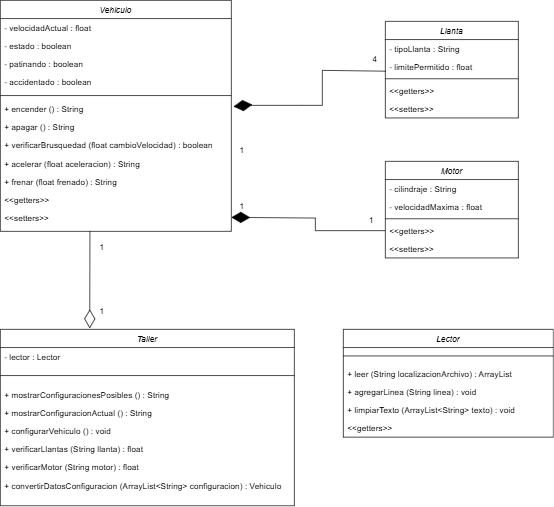

The diagram above was exported from draw.io. Its source (the exported page's mxGraphModel, read from the mxfile embedded in the PNG):
<mxGraphModel dx="1093" dy="581" grid="1" gridSize="10" guides="1" tooltips="1" connect="1" arrows="1" fold="1" page="1" pageScale="1" pageWidth="827" pageHeight="1169" math="0" shadow="0">
  <root>
    <mxCell id="WIyWlLk6GJQsqaUBKTNV-0" />
    <mxCell id="WIyWlLk6GJQsqaUBKTNV-1" parent="WIyWlLk6GJQsqaUBKTNV-0" />
    <mxCell id="zkfFHV4jXpPFQw0GAbJ--0" value="Vehiculo" style="swimlane;fontStyle=2;align=center;verticalAlign=top;childLayout=stackLayout;horizontal=1;startSize=26;horizontalStack=0;resizeParent=1;resizeLast=0;collapsible=1;marginBottom=0;rounded=0;shadow=0;strokeWidth=1;" parent="WIyWlLk6GJQsqaUBKTNV-1" vertex="1">
      <mxGeometry x="10" y="10" width="330" height="330" as="geometry">
        <mxRectangle x="230" y="140" width="160" height="26" as="alternateBounds" />
      </mxGeometry>
    </mxCell>
    <mxCell id="zkfFHV4jXpPFQw0GAbJ--1" value="- velocidadActual : float" style="text;align=left;verticalAlign=top;spacingLeft=4;spacingRight=4;overflow=hidden;rotatable=0;points=[[0,0.5],[1,0.5]];portConstraint=eastwest;" parent="zkfFHV4jXpPFQw0GAbJ--0" vertex="1">
      <mxGeometry y="26" width="330" height="26" as="geometry" />
    </mxCell>
    <mxCell id="16R-MC6GwnI2aVj0bKoX-12" value="- estado : boolean" style="text;align=left;verticalAlign=top;spacingLeft=4;spacingRight=4;overflow=hidden;rotatable=0;points=[[0,0.5],[1,0.5]];portConstraint=eastwest;" parent="zkfFHV4jXpPFQw0GAbJ--0" vertex="1">
      <mxGeometry y="52" width="330" height="26" as="geometry" />
    </mxCell>
    <mxCell id="fIeSLC-z4MdozLky_BaN-0" value="- patinando : boolean" style="text;align=left;verticalAlign=top;spacingLeft=4;spacingRight=4;overflow=hidden;rotatable=0;points=[[0,0.5],[1,0.5]];portConstraint=eastwest;" vertex="1" parent="zkfFHV4jXpPFQw0GAbJ--0">
      <mxGeometry y="78" width="330" height="26" as="geometry" />
    </mxCell>
    <mxCell id="fIeSLC-z4MdozLky_BaN-1" value="- accidentado : boolean" style="text;align=left;verticalAlign=top;spacingLeft=4;spacingRight=4;overflow=hidden;rotatable=0;points=[[0,0.5],[1,0.5]];portConstraint=eastwest;" vertex="1" parent="zkfFHV4jXpPFQw0GAbJ--0">
      <mxGeometry y="104" width="330" height="26" as="geometry" />
    </mxCell>
    <mxCell id="zkfFHV4jXpPFQw0GAbJ--4" value="" style="line;html=1;strokeWidth=1;align=left;verticalAlign=middle;spacingTop=-1;spacingLeft=3;spacingRight=3;rotatable=0;labelPosition=right;points=[];portConstraint=eastwest;" parent="zkfFHV4jXpPFQw0GAbJ--0" vertex="1">
      <mxGeometry y="130" width="330" height="12" as="geometry" />
    </mxCell>
    <mxCell id="zkfFHV4jXpPFQw0GAbJ--5" value="+ encender () : String" style="text;align=left;verticalAlign=top;spacingLeft=4;spacingRight=4;overflow=hidden;rotatable=0;points=[[0,0.5],[1,0.5]];portConstraint=eastwest;" parent="zkfFHV4jXpPFQw0GAbJ--0" vertex="1">
      <mxGeometry y="142" width="330" height="26" as="geometry" />
    </mxCell>
    <mxCell id="16R-MC6GwnI2aVj0bKoX-0" value="+ apagar () : String" style="text;align=left;verticalAlign=top;spacingLeft=4;spacingRight=4;overflow=hidden;rotatable=0;points=[[0,0.5],[1,0.5]];portConstraint=eastwest;" parent="zkfFHV4jXpPFQw0GAbJ--0" vertex="1">
      <mxGeometry y="168" width="330" height="26" as="geometry" />
    </mxCell>
    <mxCell id="NdfCzJ4U9kCRljDuMffE-10" value="+ verificarBrusquedad (float cambioVelocidad) : boolean" style="text;align=left;verticalAlign=top;spacingLeft=4;spacingRight=4;overflow=hidden;rotatable=0;points=[[0,0.5],[1,0.5]];portConstraint=eastwest;" parent="zkfFHV4jXpPFQw0GAbJ--0" vertex="1">
      <mxGeometry y="194" width="330" height="26" as="geometry" />
    </mxCell>
    <mxCell id="16R-MC6GwnI2aVj0bKoX-1" value="+ acelerar (float aceleracion) : String" style="text;align=left;verticalAlign=top;spacingLeft=4;spacingRight=4;overflow=hidden;rotatable=0;points=[[0,0.5],[1,0.5]];portConstraint=eastwest;" parent="zkfFHV4jXpPFQw0GAbJ--0" vertex="1">
      <mxGeometry y="220" width="330" height="26" as="geometry" />
    </mxCell>
    <mxCell id="16R-MC6GwnI2aVj0bKoX-2" value="+ frenar (float frenado) : String" style="text;align=left;verticalAlign=top;spacingLeft=4;spacingRight=4;overflow=hidden;rotatable=0;points=[[0,0.5],[1,0.5]];portConstraint=eastwest;" parent="zkfFHV4jXpPFQw0GAbJ--0" vertex="1">
      <mxGeometry y="246" width="330" height="26" as="geometry" />
    </mxCell>
    <mxCell id="fIeSLC-z4MdozLky_BaN-2" value="&lt;&lt;getters&gt;&gt;" style="text;align=left;verticalAlign=top;spacingLeft=4;spacingRight=4;overflow=hidden;rotatable=0;points=[[0,0.5],[1,0.5]];portConstraint=eastwest;" vertex="1" parent="zkfFHV4jXpPFQw0GAbJ--0">
      <mxGeometry y="272" width="330" height="26" as="geometry" />
    </mxCell>
    <mxCell id="fIeSLC-z4MdozLky_BaN-3" value="&lt;&lt;setters&gt;&gt;" style="text;align=left;verticalAlign=top;spacingLeft=4;spacingRight=4;overflow=hidden;rotatable=0;points=[[0,0.5],[1,0.5]];portConstraint=eastwest;" vertex="1" parent="zkfFHV4jXpPFQw0GAbJ--0">
      <mxGeometry y="298" width="330" height="26" as="geometry" />
    </mxCell>
    <mxCell id="16R-MC6GwnI2aVj0bKoX-4" value="Llanta" style="swimlane;fontStyle=2;align=center;verticalAlign=top;childLayout=stackLayout;horizontal=1;startSize=26;horizontalStack=0;resizeParent=1;resizeLast=0;collapsible=1;marginBottom=0;rounded=0;shadow=0;strokeWidth=1;" parent="WIyWlLk6GJQsqaUBKTNV-1" vertex="1">
      <mxGeometry x="560" y="40" width="190" height="138" as="geometry">
        <mxRectangle x="230" y="140" width="160" height="26" as="alternateBounds" />
      </mxGeometry>
    </mxCell>
    <mxCell id="16R-MC6GwnI2aVj0bKoX-5" value="- tipoLlanta : String&#10;" style="text;align=left;verticalAlign=top;spacingLeft=4;spacingRight=4;overflow=hidden;rotatable=0;points=[[0,0.5],[1,0.5]];portConstraint=eastwest;" parent="16R-MC6GwnI2aVj0bKoX-4" vertex="1">
      <mxGeometry y="26" width="190" height="26" as="geometry" />
    </mxCell>
    <mxCell id="16R-MC6GwnI2aVj0bKoX-13" value="- limitePermitido : float&#10;" style="text;align=left;verticalAlign=top;spacingLeft=4;spacingRight=4;overflow=hidden;rotatable=0;points=[[0,0.5],[1,0.5]];portConstraint=eastwest;" parent="16R-MC6GwnI2aVj0bKoX-4" vertex="1">
      <mxGeometry y="52" width="190" height="26" as="geometry" />
    </mxCell>
    <mxCell id="16R-MC6GwnI2aVj0bKoX-6" value="" style="line;html=1;strokeWidth=1;align=left;verticalAlign=middle;spacingTop=-1;spacingLeft=3;spacingRight=3;rotatable=0;labelPosition=right;points=[];portConstraint=eastwest;" parent="16R-MC6GwnI2aVj0bKoX-4" vertex="1">
      <mxGeometry y="78" width="190" height="8" as="geometry" />
    </mxCell>
    <mxCell id="16R-MC6GwnI2aVj0bKoX-18" value="&lt;&lt;getters&gt;&gt;" style="text;align=left;verticalAlign=top;spacingLeft=4;spacingRight=4;overflow=hidden;rotatable=0;points=[[0,0.5],[1,0.5]];portConstraint=eastwest;" parent="16R-MC6GwnI2aVj0bKoX-4" vertex="1">
      <mxGeometry y="86" width="190" height="26" as="geometry" />
    </mxCell>
    <mxCell id="16R-MC6GwnI2aVj0bKoX-19" value="&lt;&lt;setters&gt;&gt;" style="text;align=left;verticalAlign=top;spacingLeft=4;spacingRight=4;overflow=hidden;rotatable=0;points=[[0,0.5],[1,0.5]];portConstraint=eastwest;" parent="16R-MC6GwnI2aVj0bKoX-4" vertex="1">
      <mxGeometry y="112" width="190" height="26" as="geometry" />
    </mxCell>
    <mxCell id="16R-MC6GwnI2aVj0bKoX-14" value="Motor" style="swimlane;fontStyle=2;align=center;verticalAlign=top;childLayout=stackLayout;horizontal=1;startSize=26;horizontalStack=0;resizeParent=1;resizeLast=0;collapsible=1;marginBottom=0;rounded=0;shadow=0;strokeWidth=1;" parent="WIyWlLk6GJQsqaUBKTNV-1" vertex="1">
      <mxGeometry x="560" y="240" width="190" height="138" as="geometry">
        <mxRectangle x="230" y="140" width="160" height="26" as="alternateBounds" />
      </mxGeometry>
    </mxCell>
    <mxCell id="16R-MC6GwnI2aVj0bKoX-15" value="- cilindraje : String&#10;" style="text;align=left;verticalAlign=top;spacingLeft=4;spacingRight=4;overflow=hidden;rotatable=0;points=[[0,0.5],[1,0.5]];portConstraint=eastwest;" parent="16R-MC6GwnI2aVj0bKoX-14" vertex="1">
      <mxGeometry y="26" width="190" height="26" as="geometry" />
    </mxCell>
    <mxCell id="16R-MC6GwnI2aVj0bKoX-16" value="- velocidadMaxima : float&#10;" style="text;align=left;verticalAlign=top;spacingLeft=4;spacingRight=4;overflow=hidden;rotatable=0;points=[[0,0.5],[1,0.5]];portConstraint=eastwest;" parent="16R-MC6GwnI2aVj0bKoX-14" vertex="1">
      <mxGeometry y="52" width="190" height="26" as="geometry" />
    </mxCell>
    <mxCell id="16R-MC6GwnI2aVj0bKoX-17" value="" style="line;html=1;strokeWidth=1;align=left;verticalAlign=middle;spacingTop=-1;spacingLeft=3;spacingRight=3;rotatable=0;labelPosition=right;points=[];portConstraint=eastwest;" parent="16R-MC6GwnI2aVj0bKoX-14" vertex="1">
      <mxGeometry y="78" width="190" height="8" as="geometry" />
    </mxCell>
    <mxCell id="16R-MC6GwnI2aVj0bKoX-20" value="&lt;&lt;getters&gt;&gt;" style="text;align=left;verticalAlign=top;spacingLeft=4;spacingRight=4;overflow=hidden;rotatable=0;points=[[0,0.5],[1,0.5]];portConstraint=eastwest;" parent="16R-MC6GwnI2aVj0bKoX-14" vertex="1">
      <mxGeometry y="86" width="190" height="26" as="geometry" />
    </mxCell>
    <mxCell id="16R-MC6GwnI2aVj0bKoX-21" value="&lt;&lt;setters&gt;&gt;" style="text;align=left;verticalAlign=top;spacingLeft=4;spacingRight=4;overflow=hidden;rotatable=0;points=[[0,0.5],[1,0.5]];portConstraint=eastwest;" parent="16R-MC6GwnI2aVj0bKoX-14" vertex="1">
      <mxGeometry y="112" width="190" height="26" as="geometry" />
    </mxCell>
    <mxCell id="16R-MC6GwnI2aVj0bKoX-24" value="" style="endArrow=diamondThin;endFill=1;endSize=24;html=1;rounded=0;entryX=1;entryY=0.5;entryDx=0;entryDy=0;exitX=1.033;exitY=1.04;exitDx=0;exitDy=0;exitPerimeter=0;" parent="WIyWlLk6GJQsqaUBKTNV-1" source="16R-MC6GwnI2aVj0bKoX-26" edge="1">
      <mxGeometry width="160" relative="1" as="geometry">
        <mxPoint x="510" y="110" as="sourcePoint" />
        <mxPoint x="370" y="159.0000000000001" as="targetPoint" />
        <Array as="points">
          <mxPoint x="470" y="110" />
          <mxPoint x="470" y="160" />
          <mxPoint x="440" y="160" />
          <mxPoint x="360" y="160" />
        </Array>
      </mxGeometry>
    </mxCell>
    <mxCell id="16R-MC6GwnI2aVj0bKoX-25" value="" style="endArrow=diamondThin;endFill=1;endSize=24;html=1;rounded=0;entryX=1;entryY=0.5;entryDx=0;entryDy=0;exitX=0;exitY=0.5;exitDx=0;exitDy=0;" parent="WIyWlLk6GJQsqaUBKTNV-1" source="16R-MC6GwnI2aVj0bKoX-20" edge="1">
      <mxGeometry width="160" relative="1" as="geometry">
        <mxPoint x="550" y="420" as="sourcePoint" />
        <mxPoint x="340" y="320" as="targetPoint" />
        <Array as="points">
          <mxPoint x="460" y="339" />
          <mxPoint x="460" y="321" />
        </Array>
      </mxGeometry>
    </mxCell>
    <mxCell id="16R-MC6GwnI2aVj0bKoX-26" value="4" style="text;html=1;align=center;verticalAlign=middle;resizable=0;points=[];autosize=1;strokeColor=none;fillColor=none;" parent="WIyWlLk6GJQsqaUBKTNV-1" vertex="1">
      <mxGeometry x="530" y="80" width="30" height="30" as="geometry" />
    </mxCell>
    <mxCell id="16R-MC6GwnI2aVj0bKoX-27" value="1" style="text;html=1;align=center;verticalAlign=middle;resizable=0;points=[];autosize=1;strokeColor=none;fillColor=none;" parent="WIyWlLk6GJQsqaUBKTNV-1" vertex="1">
      <mxGeometry x="340" y="210" width="30" height="30" as="geometry" />
    </mxCell>
    <mxCell id="16R-MC6GwnI2aVj0bKoX-28" value="1" style="text;html=1;align=center;verticalAlign=middle;resizable=0;points=[];autosize=1;strokeColor=none;fillColor=none;" parent="WIyWlLk6GJQsqaUBKTNV-1" vertex="1">
      <mxGeometry x="340" y="290" width="30" height="30" as="geometry" />
    </mxCell>
    <mxCell id="16R-MC6GwnI2aVj0bKoX-29" value="1" style="text;html=1;align=center;verticalAlign=middle;resizable=0;points=[];autosize=1;strokeColor=none;fillColor=none;" parent="WIyWlLk6GJQsqaUBKTNV-1" vertex="1">
      <mxGeometry x="525" y="310" width="30" height="30" as="geometry" />
    </mxCell>
    <mxCell id="NdfCzJ4U9kCRljDuMffE-0" value="Taller" style="swimlane;fontStyle=2;align=center;verticalAlign=top;childLayout=stackLayout;horizontal=1;startSize=26;horizontalStack=0;resizeParent=1;resizeLast=0;collapsible=1;marginBottom=0;rounded=0;shadow=0;strokeWidth=1;" parent="WIyWlLk6GJQsqaUBKTNV-1" vertex="1">
      <mxGeometry x="10" y="480" width="420" height="252" as="geometry">
        <mxRectangle x="230" y="140" width="160" height="26" as="alternateBounds" />
      </mxGeometry>
    </mxCell>
    <mxCell id="NdfCzJ4U9kCRljDuMffE-19" value="- lector : Lector" style="text;align=left;verticalAlign=top;spacingLeft=4;spacingRight=4;overflow=hidden;rotatable=0;points=[[0,0.5],[1,0.5]];portConstraint=eastwest;" parent="NdfCzJ4U9kCRljDuMffE-0" vertex="1">
      <mxGeometry y="26" width="420" height="26" as="geometry" />
    </mxCell>
    <mxCell id="NdfCzJ4U9kCRljDuMffE-3" value="" style="line;html=1;strokeWidth=1;align=left;verticalAlign=middle;spacingTop=-1;spacingLeft=3;spacingRight=3;rotatable=0;labelPosition=right;points=[];portConstraint=eastwest;" parent="NdfCzJ4U9kCRljDuMffE-0" vertex="1">
      <mxGeometry y="52" width="420" height="28" as="geometry" />
    </mxCell>
    <mxCell id="NdfCzJ4U9kCRljDuMffE-11" value="+ mostrarConfiguracionesPosibles () : String" style="text;align=left;verticalAlign=top;spacingLeft=4;spacingRight=4;overflow=hidden;rotatable=0;points=[[0,0.5],[1,0.5]];portConstraint=eastwest;" parent="NdfCzJ4U9kCRljDuMffE-0" vertex="1">
      <mxGeometry y="80" width="420" height="26" as="geometry" />
    </mxCell>
    <mxCell id="NdfCzJ4U9kCRljDuMffE-7" value="+ mostrarConfiguracionActual () : String" style="text;align=left;verticalAlign=top;spacingLeft=4;spacingRight=4;overflow=hidden;rotatable=0;points=[[0,0.5],[1,0.5]];portConstraint=eastwest;" parent="NdfCzJ4U9kCRljDuMffE-0" vertex="1">
      <mxGeometry y="106" width="420" height="26" as="geometry" />
    </mxCell>
    <mxCell id="NdfCzJ4U9kCRljDuMffE-12" value="+ configurarVehiculo () : void" style="text;align=left;verticalAlign=top;spacingLeft=4;spacingRight=4;overflow=hidden;rotatable=0;points=[[0,0.5],[1,0.5]];portConstraint=eastwest;" parent="NdfCzJ4U9kCRljDuMffE-0" vertex="1">
      <mxGeometry y="132" width="420" height="26" as="geometry" />
    </mxCell>
    <mxCell id="NdfCzJ4U9kCRljDuMffE-16" value="+ verificarLlantas (String llanta) : float" style="text;align=left;verticalAlign=top;spacingLeft=4;spacingRight=4;overflow=hidden;rotatable=0;points=[[0,0.5],[1,0.5]];portConstraint=eastwest;" parent="NdfCzJ4U9kCRljDuMffE-0" vertex="1">
      <mxGeometry y="158" width="420" height="26" as="geometry" />
    </mxCell>
    <mxCell id="NdfCzJ4U9kCRljDuMffE-17" value="+ verificarMotor (String motor) : float" style="text;align=left;verticalAlign=top;spacingLeft=4;spacingRight=4;overflow=hidden;rotatable=0;points=[[0,0.5],[1,0.5]];portConstraint=eastwest;" parent="NdfCzJ4U9kCRljDuMffE-0" vertex="1">
      <mxGeometry y="184" width="420" height="26" as="geometry" />
    </mxCell>
    <mxCell id="NdfCzJ4U9kCRljDuMffE-18" value="+ convertirDatosConfiguracion (ArrayList&lt;String&gt; configuracion) : Vehiculo" style="text;align=left;verticalAlign=top;spacingLeft=4;spacingRight=4;overflow=hidden;rotatable=0;points=[[0,0.5],[1,0.5]];portConstraint=eastwest;" parent="NdfCzJ4U9kCRljDuMffE-0" vertex="1">
      <mxGeometry y="210" width="420" height="26" as="geometry" />
    </mxCell>
    <mxCell id="NdfCzJ4U9kCRljDuMffE-13" value="1" style="text;html=1;align=center;verticalAlign=middle;resizable=0;points=[];autosize=1;strokeColor=none;fillColor=none;" parent="WIyWlLk6GJQsqaUBKTNV-1" vertex="1">
      <mxGeometry x="140" y="348" width="30" height="30" as="geometry" />
    </mxCell>
    <mxCell id="NdfCzJ4U9kCRljDuMffE-14" value="1" style="text;html=1;align=center;verticalAlign=middle;resizable=0;points=[];autosize=1;strokeColor=none;fillColor=none;" parent="WIyWlLk6GJQsqaUBKTNV-1" vertex="1">
      <mxGeometry x="140" y="440" width="30" height="30" as="geometry" />
    </mxCell>
    <mxCell id="NdfCzJ4U9kCRljDuMffE-15" value="" style="endArrow=diamondThin;endFill=0;endSize=24;html=1;rounded=0;entryX=0.304;entryY=-0.006;entryDx=0;entryDy=0;entryPerimeter=0;" parent="WIyWlLk6GJQsqaUBKTNV-1" target="NdfCzJ4U9kCRljDuMffE-0" edge="1">
      <mxGeometry width="160" relative="1" as="geometry">
        <mxPoint x="138" y="340" as="sourcePoint" />
        <mxPoint x="460" y="380" as="targetPoint" />
      </mxGeometry>
    </mxCell>
    <mxCell id="NdfCzJ4U9kCRljDuMffE-20" value="Lector" style="swimlane;fontStyle=2;align=center;verticalAlign=top;childLayout=stackLayout;horizontal=1;startSize=26;horizontalStack=0;resizeParent=1;resizeLast=0;collapsible=1;marginBottom=0;rounded=0;shadow=0;strokeWidth=1;" parent="WIyWlLk6GJQsqaUBKTNV-1" vertex="1">
      <mxGeometry x="500" y="480" width="300" height="154" as="geometry">
        <mxRectangle x="230" y="140" width="160" height="26" as="alternateBounds" />
      </mxGeometry>
    </mxCell>
    <mxCell id="NdfCzJ4U9kCRljDuMffE-23" value="" style="line;html=1;strokeWidth=1;align=left;verticalAlign=middle;spacingTop=-1;spacingLeft=3;spacingRight=3;rotatable=0;labelPosition=right;points=[];portConstraint=eastwest;" parent="NdfCzJ4U9kCRljDuMffE-20" vertex="1">
      <mxGeometry y="26" width="300" height="24" as="geometry" />
    </mxCell>
    <mxCell id="NdfCzJ4U9kCRljDuMffE-24" value="+ leer (String localizacionArchivo) : ArrayList" style="text;align=left;verticalAlign=top;spacingLeft=4;spacingRight=4;overflow=hidden;rotatable=0;points=[[0,0.5],[1,0.5]];portConstraint=eastwest;" parent="NdfCzJ4U9kCRljDuMffE-20" vertex="1">
      <mxGeometry y="50" width="300" height="26" as="geometry" />
    </mxCell>
    <mxCell id="NdfCzJ4U9kCRljDuMffE-26" value="+ agregarLinea (String linea) : void" style="text;align=left;verticalAlign=top;spacingLeft=4;spacingRight=4;overflow=hidden;rotatable=0;points=[[0,0.5],[1,0.5]];portConstraint=eastwest;" parent="NdfCzJ4U9kCRljDuMffE-20" vertex="1">
      <mxGeometry y="76" width="300" height="26" as="geometry" />
    </mxCell>
    <mxCell id="NdfCzJ4U9kCRljDuMffE-27" value="+ limpiarTexto (ArrayList&lt;String&gt; texto) : void" style="text;align=left;verticalAlign=top;spacingLeft=4;spacingRight=4;overflow=hidden;rotatable=0;points=[[0,0.5],[1,0.5]];portConstraint=eastwest;" parent="NdfCzJ4U9kCRljDuMffE-20" vertex="1">
      <mxGeometry y="102" width="300" height="26" as="geometry" />
    </mxCell>
    <mxCell id="NdfCzJ4U9kCRljDuMffE-28" value="&lt;&lt;getters&gt;&gt;" style="text;align=left;verticalAlign=top;spacingLeft=4;spacingRight=4;overflow=hidden;rotatable=0;points=[[0,0.5],[1,0.5]];portConstraint=eastwest;" parent="NdfCzJ4U9kCRljDuMffE-20" vertex="1">
      <mxGeometry y="128" width="300" height="26" as="geometry" />
    </mxCell>
  </root>
</mxGraphModel>